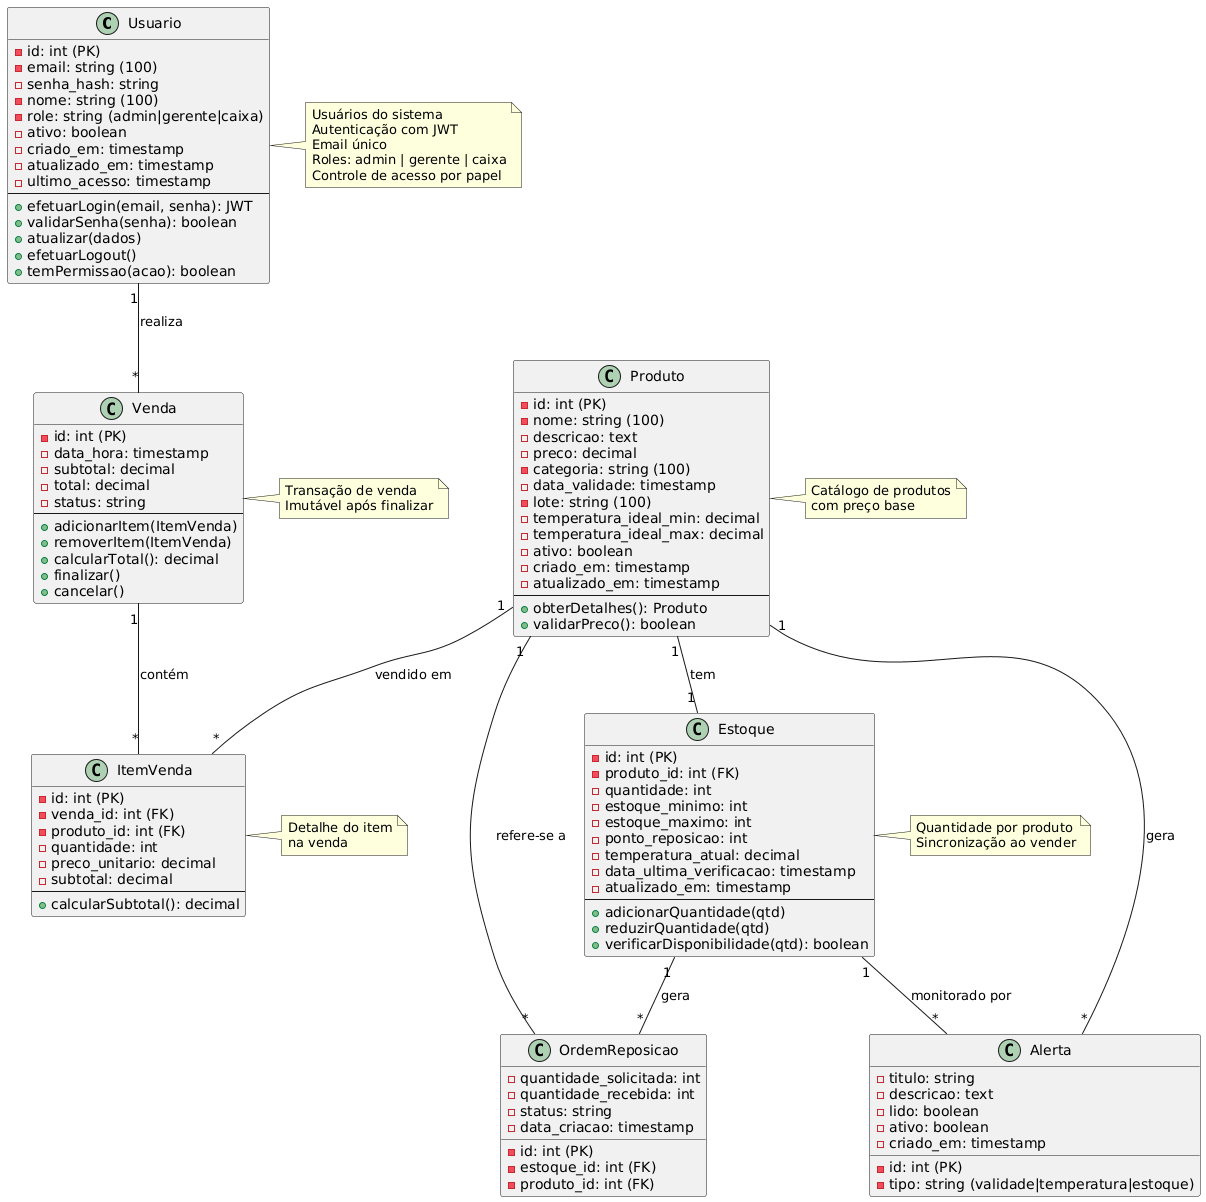

The diagram above was rendered by PlantUML. Its source (embedded in the PNG):
@startuml
class Usuario {
  -id: int (PK)
  -email: string (100)
  -senha_hash: string
  -nome: string (100)
  -role: string (admin|gerente|caixa)
  -ativo: boolean
  -criado_em: timestamp
  -atualizado_em: timestamp
  -ultimo_acesso: timestamp
  --
  +efetuarLogin(email, senha): JWT
  +validarSenha(senha): boolean
  +atualizar(dados)
  +efetuarLogout()
  +temPermissao(acao): boolean
}

class Produto {
  -id: int (PK)
  -nome: string (100)
  -descricao: text
  -preco: decimal
  -categoria: string (100)
  -data_validade: timestamp
  -lote: string (100)
  -temperatura_ideal_min: decimal
  -temperatura_ideal_max: decimal
  -ativo: boolean
  -criado_em: timestamp
  -atualizado_em: timestamp
  --
  +obterDetalhes(): Produto
  +validarPreco(): boolean
}

class Estoque {
  -id: int (PK)
  -produto_id: int (FK)
  -quantidade: int
  -estoque_minimo: int
  -estoque_maximo: int
  -ponto_reposicao: int
  -temperatura_atual: decimal
  -data_ultima_verificacao: timestamp
  -atualizado_em: timestamp
  --
  +adicionarQuantidade(qtd)
  +reduzirQuantidade(qtd)
  +verificarDisponibilidade(qtd): boolean
}

class Venda {
  -id: int (PK)
  -data_hora: timestamp
  -subtotal: decimal
  -total: decimal
  -status: string
  --
  +adicionarItem(ItemVenda)
  +removerItem(ItemVenda)
  +calcularTotal(): decimal
  +finalizar()
  +cancelar()
}

class ItemVenda {
  -id: int (PK)
  -venda_id: int (FK)
  -produto_id: int (FK)
  -quantidade: int
  -preco_unitario: decimal
  -subtotal: decimal
  --
  +calcularSubtotal(): decimal
}

Usuario "1" -- "*" Venda : realiza
Produto "1" -- "1" Estoque : tem
Produto "1" -- "*" ItemVenda : vendido em
Venda "1" -- "*" ItemVenda : contém
Estoque "1" -- "*" OrdemReposicao : gera
Produto "1" -- "*" OrdemReposicao : refere-se a
Produto "1" -- "*" Alerta : gera
Estoque "1" -- "*" Alerta : monitorado por

note right of Usuario
  Usuários do sistema
  Autenticação com JWT
  Email único
  Roles: admin | gerente | caixa
  Controle de acesso por papel
end note

note right of Produto
  Catálogo de produtos
  com preço base
end note

note right of Estoque
  Quantidade por produto
  Sincronização ao vender
end note

note right of Venda
  Transação de venda
  Imutável após finalizar
end note

note right of ItemVenda
  Detalhe do item
  na venda
end note

class Alerta {
  -id: int (PK)
  -tipo: string (validade|temperatura|estoque)
  -titulo: string
  -descricao: text
  -lido: boolean
  -ativo: boolean
  -criado_em: timestamp
}

class OrdemReposicao {
  -id: int (PK)
  -estoque_id: int (FK)
  -produto_id: int (FK)
  -quantidade_solicitada: int
  -quantidade_recebida: int
  -status: string
  -data_criacao: timestamp
}
@enduml